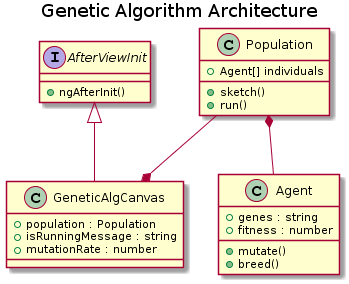

The diagram above was rendered by PlantUML. Its source (embedded in the PNG):
@startuml
title Genetic Algorithm Architecture

interface AfterViewInit{
+ngAfterInit()
}

class GeneticAlgCanvas{
+population : Population
+isRunningMessage : string
+mutationRate : number
}

class Population{
+Agent[] individuals
+sketch()
+run()
}

class Agent{
+genes : string
+fitness : number
+mutate()
+breed()
}

Population *-- Agent
Population --* GeneticAlgCanvas
AfterViewInit <|-- GeneticAlgCanvas
@enduml